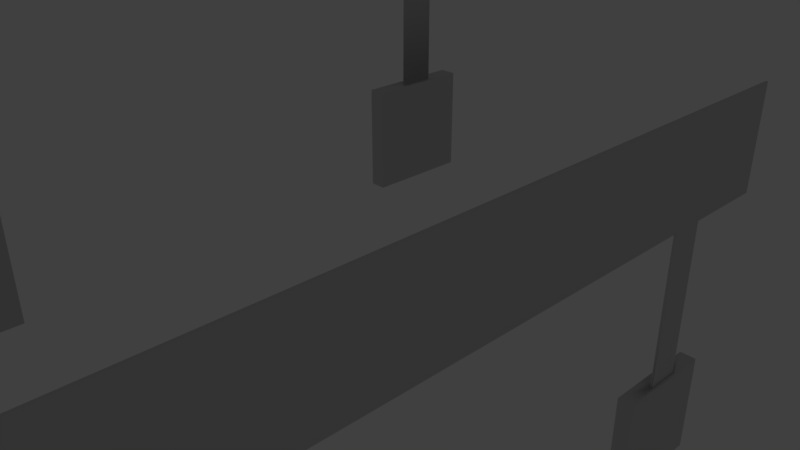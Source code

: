 # Source: axalp_target.blend  (saved by Blender 2.79.0; exported with 4.5.12 LTS)
import bpy
from mathutils import Matrix  # noqa: F401  (used for matrix-valued properties, if any)

bpy.ops.wm.read_factory_settings(use_empty=True)
scene = bpy.context.scene
scene.name = 'Scene'

# ---- collections
col_collection_1 = bpy.data.collections.new('Collection 1'); scene.collection.children.link(col_collection_1)

# ---- materials (node trees are filled in below, after node groups)
mat_material_001 = bpy.data.materials.new('Material.001')
mat_material_001.alpha_threshold = 0.0
mat_material_001.use_transparent_shadow = False
mat_material_001.diffuse_color = (0.64, 0.64, 0.64, 1.0)
mat_material_001.specular_color = (0.5, 0.5, 0.5)
mat_material_001.roughness = 0.5
mat_material_001.specular_intensity = 1.0

# ---- node groups
ng_auto_smooth = bpy.data.node_groups.new('Auto Smooth', 'GeometryNodeTree')
_s = ng_auto_smooth.interface.new_socket(name='Geometry', in_out='OUTPUT', socket_type='NodeSocketGeometry')
_s = ng_auto_smooth.interface.new_socket(name='Geometry', in_out='INPUT', socket_type='NodeSocketGeometry')
_s = ng_auto_smooth.interface.new_socket(name='Angle', in_out='INPUT', socket_type='NodeSocketFloat')
_s.subtype = 'ANGLE'
_s.min_value = 0.0
_s.max_value = 3.142
ng_auto_smooth.is_modifier = True
_N = ng_auto_smooth.nodes; _L = ng_auto_smooth.links
n0 = _N.new('NodeGroupOutput'); n0.name = 'Group Output'; n0.location = (480, -100)
n1 = _N.new('NodeGroupInput'); n1.name = 'Group Input'; n1.location = (-420, -300)
n2 = _N.new('NodeGroupInput'); n2.name = 'Group Input.001'; n2.location = (-60, -100)
n3 = _N.new('GeometryNodeSetShadeSmooth'); n3.name = 'Set Shade Smooth'; n3.location = (120, -100)
n3.domain = 'EDGE'
n4 = _N.new('GeometryNodeSetShadeSmooth'); n4.name = 'Set Shade Smooth.001'; n4.location = (300, -100)
n5 = _N.new('GeometryNodeInputMeshEdgeAngle'); n5.name = 'Edge Angle'; n5.location = (-420, -220)
n6 = _N.new('GeometryNodeInputEdgeSmooth'); n6.name = 'Is Edge Smooth'; n6.location = (-60, -160)
n7 = _N.new('GeometryNodeInputShadeSmooth'); n7.name = 'Is Face Smooth'; n7.location = (-240, -340)
n8 = _N.new('FunctionNodeBooleanMath'); n8.name = 'Boolean Math'; n8.location = (-60, -220)
n9 = _N.new('FunctionNodeCompare'); n9.name = 'Compare'; n9.location = (-240, -180)
n9.operation = 'LESS_EQUAL'
_L.new(n5.outputs[0], n9.inputs[0])
_L.new(n4.outputs[0], n0.inputs[0])
_L.new(n1.outputs[1], n9.inputs[1])
_L.new(n9.outputs[0], n8.inputs[0])
_L.new(n7.outputs[0], n8.inputs[1])
_L.new(n2.outputs[0], n3.inputs[0])
_L.new(n6.outputs[0], n3.inputs[1])
_L.new(n3.outputs[0], n4.inputs[0])
_L.new(n8.outputs[0], n3.inputs[2])
n0.is_active_output = True

# ---- material node trees

# ---- world
world_world = bpy.data.worlds.new('World'); scene.world = world_world
world_world.color = (0.05088, 0.05088, 0.05088)
world_world.use_sun_shadow = False
world_world.sun_shadow_jitter_overblur = 0.0
world_world.cycles.sampling_method = 'MANUAL'

# ---- cameras
cam_camera = bpy.data.cameras.new('Camera')
cam_camera.clip_end = 100.0
cam_camera.lens = 35.0
cam_camera.sensor_width = 32.0
cam_camera.sensor_height = 18.0
cam_camera.ortho_scale = 7.314
cam_camera.dof.focus_distance = 0.0
cam_camera.dof.aperture_fstop = 128.0

# ---- lights
light_lamp = bpy.data.lights.new('Lamp', 'POINT')
light_lamp.transmission_factor = 0.0
light_lamp.cutoff_distance = 30.0
light_lamp.energy = 100.0
light_lamp.shadow_buffer_clip_start = 1.001
light_lamp.shadow_soft_size = 0.1
light_lamp.shadow_maximum_resolution = 0.006
light_lamp.use_absolute_resolution = True

# ---- meshes
me_cube_001 = bpy.data.meshes.new('Cube.001')
me_cube_001.from_pydata([(1.897, -4.805, 5.1), (1.897, -3.005, 5.1), (1.897, -4.805, 3.3), (1.897, -3.005, 3.3), (2.177, -4.805, 5.1), (2.177, -3.005, 5.1), (2.177, -4.805, 3.3), (2.177, -3.005, 3.3), (2.117, 1.493, 4.5), (2.083, 1.493, 4.5), (1.897, -3.005, 4.5), (1.897, -3.005, 3.9), (2.117, 1.493, 3.9), (2.083, 1.493, 3.9), (2.177, -3.005, 3.9), (2.177, -3.005, 4.5), (2.083, -3.005, 3.9), (2.117, -3.005, 3.9), (2.083, -3.005, 4.5), (2.117, -3.005, 4.5), (2.083, -0.3049, 3.9), (2.117, -0.3049, 3.9), (2.083, -0.3049, 4.5), (2.117, -0.3049, 4.5), (2.117, 1.493, 6.0), (2.083, 1.493, 6.0), (2.117, 1.493, -5.999), (2.083, 1.493, -5.999), (2.083, -0.3049, -5.999), (2.117, -0.3049, -5.999), (2.083, -0.3049, 6.0), (2.117, -0.3049, 6.0), (1.897, -4.805, -3.343), (1.897, -3.005, -3.343), (1.897, -4.805, -5.143), (1.897, -3.005, -5.143), (2.177, -4.805, -3.343), (2.177, -3.005, -3.343), (2.177, -4.805, -5.143), (2.177, -3.005, -5.143), (1.897, -3.005, -3.943), (1.897, -3.005, -4.543), (2.177, -3.005, -4.543), (2.177, -3.005, -3.943), (2.083, -3.005, -4.543), (2.117, -3.005, -4.543), (2.083, -3.005, -3.943), (2.117, -3.005, -3.943), (2.083, -0.3049, -4.543), (2.117, -0.3049, -4.543), (2.083, -0.3049, -3.943), (2.117, -0.3049, -3.943), (-3.483, 3.295, -3.943), (-3.517, 3.295, -3.943), (-3.483, 3.295, -4.543), (-3.517, 3.295, -4.543), (-3.483, 0.5947, -3.943), (-3.517, 0.5947, -3.943), (-3.483, 0.5947, -4.543), (-3.517, 0.5947, -4.543), (-3.423, 0.5947, -3.943), (-3.423, 0.5947, -4.543), (-3.703, 0.5947, -4.543), (-3.703, 0.5947, -3.943), (-3.423, 0.5947, -5.143), (-3.423, -1.205, -5.143), (-3.423, 0.5947, -3.343), (-3.423, -1.205, -3.343), (-3.703, 0.5947, -5.143), (-3.703, -1.205, -5.143), (-3.703, 0.5947, -3.343), (-3.703, -1.205, -3.343), (-3.483, 3.295, 6.0), (-3.517, 3.295, 6.0), (-3.483, 3.295, -5.999), (-3.517, 3.295, -5.999), (-3.517, 5.093, -5.999), (-3.483, 5.093, -5.999), (-3.517, 5.093, 6.0), (-3.483, 5.093, 6.0), (-3.483, 3.295, 4.5), (-3.517, 3.295, 4.5), (-3.483, 3.295, 3.9), (-3.517, 3.295, 3.9), (-3.483, 0.5947, 4.5), (-3.517, 0.5947, 4.5), (-3.483, 0.5947, 3.9), (-3.517, 0.5947, 3.9), (-3.423, 0.5947, 4.5), (-3.423, 0.5947, 3.9), (-3.517, 5.093, 3.9), (-3.483, 5.093, 3.9), (-3.703, 0.5947, 3.9), (-3.703, 0.5947, 4.5), (-3.517, 5.093, 4.5), (-3.483, 5.093, 4.5), (-3.423, 0.5947, 3.3), (-3.423, -1.205, 3.3), (-3.423, 0.5947, 5.1), (-3.423, -1.205, 5.1), (-3.703, 0.5947, 3.3), (-3.703, -1.205, 3.3), (-3.703, 0.5947, 5.1), (-3.703, -1.205, 5.1)], [], [(9, 13, 27, 25), (16, 11, 10, 18), (14, 15, 5, 4, 6, 7), (10, 11, 3, 2, 0, 1), (2, 6, 4, 0), (22, 23, 31, 30), (14, 17, 19, 15), (20, 22, 30, 28), (7, 3, 11, 16, 17, 14), (15, 19, 18, 10, 1, 5), (17, 16, 18, 19), (4, 5, 1, 0), (2, 3, 7, 6), (16, 18, 22, 20), (18, 19, 23, 22), (17, 16, 20, 21), (17, 21, 23, 19), (29, 28, 27, 26), (31, 29, 26, 24), (30, 31, 24, 25), (28, 30, 25, 27), (23, 21, 29, 31), (21, 20, 28, 29), (12, 8, 24, 26), (44, 41, 40, 46), (42, 43, 37, 36, 38, 39), (40, 41, 35, 34, 32, 33), (34, 38, 36, 32), (42, 45, 47, 43), (39, 35, 41, 44, 45, 42), (43, 47, 46, 40, 33, 37), (45, 44, 46, 47), (36, 37, 33, 32), (34, 35, 39, 38), (44, 46, 50, 48), (46, 47, 51, 50), (45, 44, 48, 49), (45, 49, 51, 47), (12, 26, 27, 13, 9, 25, 24, 8), (64, 68, 62, 59, 58, 61), (61, 58, 56, 60), (67, 66, 70, 71), (58, 54, 52, 56), (58, 59, 55, 54), (72, 74, 77, 79), (69, 65, 67, 71), (75, 73, 78, 76), (69, 68, 64, 65), (57, 56, 52, 53), (61, 60, 66, 67, 65, 64), (91, 77, 76, 90, 94, 78, 79, 95), (59, 57, 53, 55), (59, 62, 63, 57), (82, 83, 75, 74), (63, 62, 68, 69, 71, 70), (91, 95, 79, 77), (85, 84, 80, 81), (86, 82, 80, 84), (74, 75, 76, 77), (86, 87, 83, 82), (73, 72, 79, 78), (80, 82, 74, 72), (60, 56, 57, 63, 70, 66), (89, 86, 84, 88), (83, 81, 73, 75), (101, 100, 96, 97), (99, 98, 102, 103), (81, 80, 72, 73), (96, 100, 92, 87, 86, 89), (86, 87, 85, 84), (93, 92, 100, 101, 103, 102), (87, 85, 81, 83), (88, 84, 85, 93, 102, 98), (89, 88, 98, 99, 97, 96), (94, 90, 76, 78), (101, 97, 99, 103), (87, 92, 93, 85), (58, 59, 57, 56)])
me_cube_001.polygons.foreach_set('use_smooth', [True] * 78)
_uv = me_cube_001.uv_layers.new(name='UVMap')
_uv.uv.foreach_set('vector', [0.0, 0.0, 0.0, 0.0, 0.0, 0.0, 0.0, 0.0, 0.9646, 0.5891, 0.9356, 0.5891, 0.9356, 0.5617, 0.9646, 0.5617, 0.7178, 0.2192, 0.7178, 0.1918, 0.7178, 0.1644, 0.8485, 0.1644, 0.8485, 0.2466, 0.7178, 0.2466, 0.7178, 0.3836, 0.7178, 0.3562, 0.7178, 0.3288, 0.8485, 0.3288, 0.8485, 0.411, 0.7178, 0.411, 0.892, 0.5343, 0.9356, 0.5343, 0.9356, 0.6165, 0.892, 0.6165, 0.3157, 0.5479, 0.3209, 0.5479, 0.3209, 0.6164, 0.3157, 0.6164, 0.9792, 0.5891, 0.9698, 0.5891, 0.9698, 0.5617, 0.9792, 0.5617, 0.0, 0.0, 0.0, 0.0, 0.0, 0.0, 0.0, 0.0, 0.1448, 0.3714, 0.03175, 0.3714, 0.03175, 0.3003, 0.1069, 0.3003, 0.1204, 0.3003, 0.1448, 0.3003, 0.1448, 0.2293, 0.1204, 0.2293, 0.1069, 0.2293, 0.03175, 0.2293, 0.03175, 0.1583, 0.1448, 0.1583, 0.9698, 0.5891, 0.9646, 0.5891, 0.9646, 0.5617, 0.9698, 0.5617, 0.9356, 0.5343, 0.9356, 0.4521, 0.9792, 0.4521, 0.9792, 0.5343, 0.9355, 0.411, 0.9355, 0.3288, 0.9791, 0.3288, 0.9791, 0.411, 0.892, 0.3288, 0.8485, 0.3288, 0.8485, 0.2055, 0.892, 0.2055, 1.0, 0.1234, 0.9948, 0.1234, 0.9948, 6.9e-05, 1.0, 6.9e-05, 1.0, 0.37, 0.9948, 0.37, 0.9948, 0.2467, 1.0, 0.2467, 0.1928, 0.3086, 0.1928, 0.4541, 0.0377, 0.4541, 0.0377, 0.3086, 1.0, 0.6163, 0.9948, 0.6163, 0.9948, 0.5342, 1.0, 0.5342, 0.4336, 0.5357, 0.4336, 0.995, 0.3032, 0.995, 0.3032, 0.5357, 1.0, 0.5342, 0.9948, 0.5342, 0.9948, 0.4521, 1.0, 0.4521, 0.6109, 0.02569, 0.6109, 0.4912, 0.5001, 0.4912, 0.5001, 0.02569, 0.0, 0.0, 0.0, 0.0, 0.0, 0.0, 0.0, 0.0, 0.9896, 0.4521, 0.9844, 0.4521, 0.9844, 6.9e-05, 0.9896, 6.9e-05, 0.3264, 0.09588, 0.3264, 0.06848, 0.3264, 0.0, 0.3264, 0.5479, 0.9645, 0.3014, 0.9355, 0.3014, 0.9355, 0.274, 0.9645, 0.274, 0.7178, 0.137, 0.7178, 0.1096, 0.7178, 0.08219, 0.8485, 0.08219, 0.8485, 0.1644, 0.7178, 0.1644, 0.7178, 0.4658, 0.7178, 0.4384, 0.7178, 0.411, 0.8485, 0.411, 0.8485, 0.4931, 0.7178, 0.4931, 0.9355, 0.1644, 0.9791, 0.1644, 0.9791, 0.2466, 0.9355, 0.2466, 0.9791, 0.3014, 0.9697, 0.3014, 0.9697, 0.274, 0.9791, 0.274, 0.4205, 0.4967, 0.03711, 0.4967, 0.03711, 0.4693, 0.2921, 0.4693, 0.3378, 0.4693, 0.4205, 0.4693, 0.4205, 0.4419, 0.3378, 0.4419, 0.2921, 0.4419, 0.03711, 0.4419, 0.03711, 0.4145, 0.4205, 0.4145, 0.9697, 0.3014, 0.9645, 0.3014, 0.9645, 0.274, 0.9697, 0.274, 0.9355, 0.1644, 0.9355, 0.08219, 0.9791, 0.08219, 0.9791, 0.1644, 0.892, 0.5343, 0.892, 0.4521, 0.9356, 0.4521, 0.9356, 0.5343, 0.8697, 0.5146, 0.8327, 0.5146, 0.8327, 0.4098, 0.8697, 0.4098, 0.9948, 0.6166, 0.9896, 0.6166, 0.9896, 0.4933, 0.9948, 0.4933, 1.0, 0.2467, 0.9948, 0.2467, 0.9948, 0.1234, 1.0, 0.1234, 0.3479, 0.01769, 0.3479, 0.1632, 0.1928, 0.1632, 0.1928, 0.01769, 0.9896, 0.548, 0.9896, 1.0, 0.9844, 1.0, 0.9844, 0.548, 0.9844, 0.5206, 0.9844, 0.4521, 0.9896, 0.4521, 0.9896, 0.5206, 0.1731, 0.5051, 0.1295, 0.5051, 0.1295, 0.4777, 0.1585, 0.4777, 0.1637, 0.4777, 0.1731, 0.4777, 0.7067, 0.3112, 0.6974, 0.3112, 0.6974, 0.1715, 0.7067, 0.1715, 0.5342, 0.4509, 0.5342, 0.03183, 0.5773, 0.03183, 0.5773, 0.4509, 0.1928, 0.3086, 0.1928, 0.1632, 0.3479, 0.1632, 0.3479, 0.3086, 0.9948, 0.1234, 0.9896, 0.1234, 0.9896, 6.9e-05, 0.9948, 6.9e-05, 0.002174, 0.9984, 0.002174, 0.5324, 0.1326, 0.5324, 0.1326, 0.9984, 0.1308, 0.5479, 0.1744, 0.5479, 0.1744, 0.6301, 0.1308, 0.6301, 0.7218, 0.02569, 0.7218, 0.4912, 0.6109, 0.4912, 0.6109, 0.02569, 0.7498, 0.4509, 0.7498, 0.03183, 0.7929, 0.03183, 0.7929, 0.4509, 0.9948, 0.37, 0.9896, 0.37, 0.9896, 0.2467, 0.9948, 0.2467, 0.5405, 0.3315, 0.5405, 0.2428, 0.5405, 0.1541, 0.9633, 0.1541, 0.9633, 0.4202, 0.5405, 0.4202, 0.9844, 0.548, 0.9844, 1.0, 0.9792, 1.0, 0.9792, 0.548, 0.9792, 0.5206, 0.9792, 0.4521, 0.9844, 0.4521, 0.9844, 0.5206, 0.9067, 0.4098, 0.8697, 0.4098, 0.8697, 0.305, 0.9067, 0.305, 0.6922, 0.3112, 0.6636, 0.3112, 0.6636, 0.1715, 0.6922, 0.1715, 0.9844, 0.4521, 0.9792, 0.4521, 0.9792, 6.9e-05, 0.9844, 6.9e-05, 0.7178, 0.3014, 0.7178, 0.274, 0.7178, 0.2466, 0.8485, 0.2466, 0.8485, 0.3288, 0.7178, 0.3288, 0.3264, 0.452, 0.3264, 0.4794, 0.3264, 0.5479, 0.3264, 0.0, 0.9948, 0.2467, 0.9896, 0.2467, 0.9896, 0.1234, 0.9948, 0.1234, 0.02882, 0.4735, 0.4328, 0.4735, 0.4328, 0.5204, 0.02882, 0.5204, 1.0, 0.4521, 0.9948, 0.4521, 0.9948, 0.37, 1.0, 0.37, 0.9948, 0.4933, 0.9896, 0.4933, 0.9896, 0.37, 0.9948, 0.37, 0.3105, 0.63, 0.3053, 0.63, 0.3053, 0.5479, 0.3105, 0.5479, 0.1959, 0.4794, 0.1959, 0.452, 0.1959, 0.0, 0.1959, 0.5479, 0.1731, 0.4503, 0.1637, 0.4503, 0.1585, 0.4503, 0.1295, 0.4503, 0.1295, 0.4229, 0.1731, 0.4229, 0.7498, 0.3112, 0.7405, 0.3112, 0.7405, 0.1715, 0.7498, 0.1715, 0.0, 0.0, 0.0, 0.0, 0.0, 0.0, 0.0, 0.0, 0.4911, 0.4509, 0.4911, 0.03183, 0.5342, 0.03183, 0.5342, 0.4509, 0.9429, 0.4509, 0.9429, 0.03183, 0.986, 0.03183, 0.986, 0.4509, 0.3105, 0.5479, 0.3157, 0.5479, 0.3157, 0.6164, 0.3105, 0.6164, 0.2167, 0.5051, 0.1731, 0.5051, 0.1731, 0.4777, 0.2021, 0.4777, 0.2073, 0.4777, 0.2167, 0.4777, 0.2522, 0.6027, 0.247, 0.6027, 0.247, 0.5753, 0.2522, 0.5753, 0.8327, 0.07224, 0.8327, 0.04897, 0.8327, 0.02569, 0.9437, 0.02569, 0.9437, 0.09552, 0.8327, 0.09552, 0.8697, 0.2003, 0.8327, 0.2003, 0.8327, 0.09552, 0.8697, 0.09552, 0.2167, 0.4503, 0.2073, 0.4503, 0.2021, 0.4503, 0.1731, 0.4503, 0.1731, 0.4229, 0.2167, 0.4229, 0.5089, 0.3093, 0.5089, 0.2123, 0.5089, 0.1153, 0.9715, 0.1153, 0.9715, 0.4063, 0.5089, 0.4063, 0.0, 0.0, 0.0, 0.0, 0.0, 0.0, 0.0, 0.0, 0.08722, 0.5479, 0.1308, 0.5479, 0.1308, 0.6301, 0.08722, 0.6301, 0.7354, 0.3112, 0.7067, 0.3112, 0.7067, 0.1715, 0.7354, 0.1715, 0.2086, 0.6027, 0.2034, 0.6027, 0.2034, 0.5753, 0.2086, 0.5753])
me_cube_001.materials.append(mat_material_001)
me_cube_001.use_remesh_preserve_volume = False
me_cube_001.use_remesh_preserve_attributes = False
me_cube_001.use_mirror_vertex_groups = False
me_cube_001.update()

# ---- objects
ob_cube_001 = bpy.data.objects.new('Cube.001', me_cube_001)
ob_lamp = bpy.data.objects.new('Lamp', light_lamp)
ob_camera = bpy.data.objects.new('Camera', cam_camera)

# ---- transforms, parenting, visibility, modifiers, constraints
ob_cube_001.location = (0.0, 0.0, 0.0)
ob_cube_001.rotation_euler = (1.571, -0.0, 0.0)
ob_cube_001.show_transparent = True
ob_cube_001.lineart.crease_threshold = 0.0
_m = ob_cube_001.modifiers.new('Auto Smooth', 'NODES')
_m.node_group = ng_auto_smooth
_gi = [s.identifier for s in ng_auto_smooth.interface.items_tree if s.item_type == 'SOCKET' and s.in_out == 'INPUT']
_m[_gi[1]] = 0.6981  # Angle
ob_lamp.location = (-11.31, 19.48, -6.086)
ob_lamp.rotation_euler = (0.6503, 0.05522, 1.866)
ob_lamp.lock_rotations_4d = False
ob_lamp.empty_display_type = 'ARROWS'
ob_lamp.color = (0.0, 0.0, 0.0, 0.0)
ob_lamp.lineart.crease_threshold = 0.0
ob_camera.location = (7.481, -6.508, 5.344)
ob_camera.rotation_euler = (1.109, 0.0, 0.8149)
ob_camera.lock_rotations_4d = False
ob_camera.empty_display_type = 'ARROWS'
ob_camera.color = (0.0, 0.0, 0.0, 0.0)
ob_camera.display_type = 'WIRE'
ob_camera.lineart.crease_threshold = 0.0

# ---- collection membership
col_collection_1.objects.link(ob_cube_001)
col_collection_1.objects.link(ob_lamp)
col_collection_1.objects.link(ob_camera)

# ---- scene / render settings (as saved in the file)
scene.camera = ob_camera
scene.frame_start = 1; scene.frame_end = 250; scene.frame_set(1)
scene.render.engine = 'BLENDER_EEVEE_NEXT'
scene.render.resolution_percentage = 50
scene.render.dither_intensity = 0.0
scene.cycles.use_denoising = False
scene.cycles.samples = 128
scene.cycles.sampling_pattern = 'TABULATED_SOBOL'
scene.cycles.use_adaptive_sampling = False
scene.cycles.use_light_tree = False
scene.cycles.blur_glossy = 0.0
scene.cycles.sample_clamp_indirect = 0.0
scene.view_settings.view_transform = 'Standard'
bpy.context.view_layer.update()
